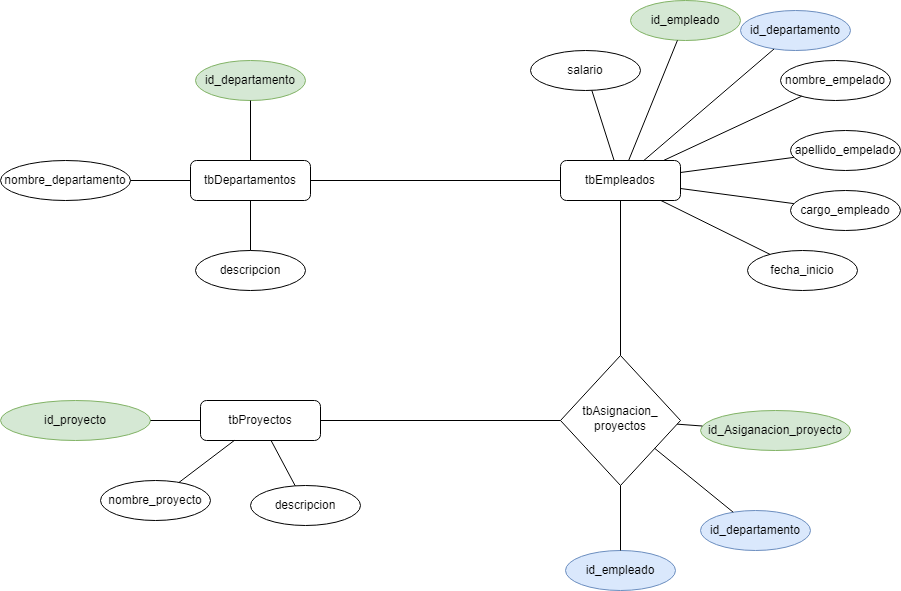

The diagram above was exported from draw.io. Its source (the exported page's mxGraphModel, read from the mxfile embedded in the PNG):
<mxGraphModel dx="2261" dy="1949" grid="1" gridSize="10" guides="1" tooltips="1" connect="1" arrows="1" fold="1" page="1" pageScale="1" pageWidth="827" pageHeight="1169" math="0" shadow="0">
  <root>
    <mxCell id="WIyWlLk6GJQsqaUBKTNV-0" />
    <mxCell id="WIyWlLk6GJQsqaUBKTNV-1" parent="WIyWlLk6GJQsqaUBKTNV-0" />
    <mxCell id="WIyWlLk6GJQsqaUBKTNV-3" value="tbDepartamentos" style="rounded=1;whiteSpace=wrap;html=1;fontSize=12;glass=0;strokeWidth=1;shadow=0;" parent="WIyWlLk6GJQsqaUBKTNV-1" vertex="1">
      <mxGeometry x="160" y="80" width="120" height="40" as="geometry" />
    </mxCell>
    <mxCell id="WIyWlLk6GJQsqaUBKTNV-7" value="tbEmpleados" style="rounded=1;whiteSpace=wrap;html=1;fontSize=12;glass=0;strokeWidth=1;shadow=0;" parent="WIyWlLk6GJQsqaUBKTNV-1" vertex="1">
      <mxGeometry x="530" y="80" width="120" height="40" as="geometry" />
    </mxCell>
    <mxCell id="WIyWlLk6GJQsqaUBKTNV-10" value="tbAsignacion_&lt;br&gt;proyectos" style="rhombus;whiteSpace=wrap;html=1;shadow=0;fontFamily=Helvetica;fontSize=12;align=center;strokeWidth=1;spacing=6;spacingTop=-4;direction=south;" parent="WIyWlLk6GJQsqaUBKTNV-1" vertex="1">
      <mxGeometry x="530" y="275" width="120" height="130" as="geometry" />
    </mxCell>
    <mxCell id="WIyWlLk6GJQsqaUBKTNV-11" value="tbProyectos" style="rounded=1;whiteSpace=wrap;html=1;fontSize=12;glass=0;strokeWidth=1;shadow=0;" parent="WIyWlLk6GJQsqaUBKTNV-1" vertex="1">
      <mxGeometry x="170" y="320" width="120" height="40" as="geometry" />
    </mxCell>
    <mxCell id="v_UTHkc3LmkbvAYUrP4T-1" value="" style="endArrow=none;html=1;rounded=0;" edge="1" parent="WIyWlLk6GJQsqaUBKTNV-1" source="WIyWlLk6GJQsqaUBKTNV-7" target="WIyWlLk6GJQsqaUBKTNV-3">
      <mxGeometry width="50" height="50" relative="1" as="geometry">
        <mxPoint x="230" y="230" as="sourcePoint" />
        <mxPoint x="280" y="180" as="targetPoint" />
      </mxGeometry>
    </mxCell>
    <mxCell id="v_UTHkc3LmkbvAYUrP4T-2" value="" style="endArrow=none;html=1;rounded=0;" edge="1" parent="WIyWlLk6GJQsqaUBKTNV-1" source="WIyWlLk6GJQsqaUBKTNV-7" target="WIyWlLk6GJQsqaUBKTNV-10">
      <mxGeometry width="50" height="50" relative="1" as="geometry">
        <mxPoint x="390" y="430" as="sourcePoint" />
        <mxPoint x="440" y="380" as="targetPoint" />
      </mxGeometry>
    </mxCell>
    <mxCell id="v_UTHkc3LmkbvAYUrP4T-3" value="" style="endArrow=none;html=1;rounded=0;" edge="1" parent="WIyWlLk6GJQsqaUBKTNV-1" source="WIyWlLk6GJQsqaUBKTNV-10" target="WIyWlLk6GJQsqaUBKTNV-11">
      <mxGeometry width="50" height="50" relative="1" as="geometry">
        <mxPoint x="50" y="450" as="sourcePoint" />
        <mxPoint x="100" y="400" as="targetPoint" />
      </mxGeometry>
    </mxCell>
    <mxCell id="v_UTHkc3LmkbvAYUrP4T-4" value="nombre_departamento" style="ellipse;whiteSpace=wrap;html=1;" vertex="1" parent="WIyWlLk6GJQsqaUBKTNV-1">
      <mxGeometry x="-30" y="80" width="130" height="40" as="geometry" />
    </mxCell>
    <mxCell id="v_UTHkc3LmkbvAYUrP4T-5" value="descripcion" style="ellipse;whiteSpace=wrap;html=1;" vertex="1" parent="WIyWlLk6GJQsqaUBKTNV-1">
      <mxGeometry x="165" y="170" width="110" height="40" as="geometry" />
    </mxCell>
    <mxCell id="v_UTHkc3LmkbvAYUrP4T-6" value="id_departamento" style="ellipse;whiteSpace=wrap;html=1;fillColor=#d5e8d4;strokeColor=#82b366;" vertex="1" parent="WIyWlLk6GJQsqaUBKTNV-1">
      <mxGeometry x="165" y="-20" width="110" height="40" as="geometry" />
    </mxCell>
    <mxCell id="v_UTHkc3LmkbvAYUrP4T-7" value="" style="endArrow=none;html=1;rounded=0;" edge="1" parent="WIyWlLk6GJQsqaUBKTNV-1" source="WIyWlLk6GJQsqaUBKTNV-3" target="v_UTHkc3LmkbvAYUrP4T-6">
      <mxGeometry width="50" height="50" relative="1" as="geometry">
        <mxPoint x="-20" y="310" as="sourcePoint" />
        <mxPoint x="30" y="260" as="targetPoint" />
      </mxGeometry>
    </mxCell>
    <mxCell id="v_UTHkc3LmkbvAYUrP4T-8" value="" style="endArrow=none;html=1;rounded=0;" edge="1" parent="WIyWlLk6GJQsqaUBKTNV-1" source="v_UTHkc3LmkbvAYUrP4T-4" target="WIyWlLk6GJQsqaUBKTNV-3">
      <mxGeometry width="50" height="50" relative="1" as="geometry">
        <mxPoint x="-10" y="320" as="sourcePoint" />
        <mxPoint x="40" y="270" as="targetPoint" />
      </mxGeometry>
    </mxCell>
    <mxCell id="v_UTHkc3LmkbvAYUrP4T-9" value="" style="endArrow=none;html=1;rounded=0;" edge="1" parent="WIyWlLk6GJQsqaUBKTNV-1" source="v_UTHkc3LmkbvAYUrP4T-5" target="WIyWlLk6GJQsqaUBKTNV-3">
      <mxGeometry width="50" height="50" relative="1" as="geometry">
        <mxPoint y="330" as="sourcePoint" />
        <mxPoint x="50" y="280" as="targetPoint" />
      </mxGeometry>
    </mxCell>
    <mxCell id="v_UTHkc3LmkbvAYUrP4T-10" value="id_empleado" style="ellipse;whiteSpace=wrap;html=1;fillColor=#d5e8d4;strokeColor=#82b366;" vertex="1" parent="WIyWlLk6GJQsqaUBKTNV-1">
      <mxGeometry x="600" y="-80" width="110" height="40" as="geometry" />
    </mxCell>
    <mxCell id="v_UTHkc3LmkbvAYUrP4T-11" value="nombre_empelado" style="ellipse;whiteSpace=wrap;html=1;" vertex="1" parent="WIyWlLk6GJQsqaUBKTNV-1">
      <mxGeometry x="750" y="-20" width="110" height="40" as="geometry" />
    </mxCell>
    <mxCell id="v_UTHkc3LmkbvAYUrP4T-12" value="apellido_empelado" style="ellipse;whiteSpace=wrap;html=1;" vertex="1" parent="WIyWlLk6GJQsqaUBKTNV-1">
      <mxGeometry x="760" y="50" width="110" height="40" as="geometry" />
    </mxCell>
    <mxCell id="v_UTHkc3LmkbvAYUrP4T-13" value="cargo_empleado" style="ellipse;whiteSpace=wrap;html=1;" vertex="1" parent="WIyWlLk6GJQsqaUBKTNV-1">
      <mxGeometry x="760" y="110" width="110" height="40" as="geometry" />
    </mxCell>
    <mxCell id="v_UTHkc3LmkbvAYUrP4T-14" value="salario" style="ellipse;whiteSpace=wrap;html=1;" vertex="1" parent="WIyWlLk6GJQsqaUBKTNV-1">
      <mxGeometry x="500" y="-30" width="110" height="40" as="geometry" />
    </mxCell>
    <mxCell id="v_UTHkc3LmkbvAYUrP4T-17" value="fecha_inicio" style="ellipse;whiteSpace=wrap;html=1;" vertex="1" parent="WIyWlLk6GJQsqaUBKTNV-1">
      <mxGeometry x="717" y="170" width="110" height="40" as="geometry" />
    </mxCell>
    <mxCell id="v_UTHkc3LmkbvAYUrP4T-18" value="id_departamento" style="ellipse;whiteSpace=wrap;html=1;fillColor=#dae8fc;strokeColor=#6c8ebf;" vertex="1" parent="WIyWlLk6GJQsqaUBKTNV-1">
      <mxGeometry x="710" y="-70" width="110" height="40" as="geometry" />
    </mxCell>
    <mxCell id="v_UTHkc3LmkbvAYUrP4T-19" value="" style="endArrow=none;html=1;rounded=0;" edge="1" parent="WIyWlLk6GJQsqaUBKTNV-1" source="WIyWlLk6GJQsqaUBKTNV-7" target="v_UTHkc3LmkbvAYUrP4T-14">
      <mxGeometry width="50" height="50" relative="1" as="geometry">
        <mxPoint x="230" y="90" as="sourcePoint" />
        <mxPoint x="230" y="30" as="targetPoint" />
      </mxGeometry>
    </mxCell>
    <mxCell id="v_UTHkc3LmkbvAYUrP4T-20" value="" style="endArrow=none;html=1;rounded=0;" edge="1" parent="WIyWlLk6GJQsqaUBKTNV-1" source="WIyWlLk6GJQsqaUBKTNV-7" target="v_UTHkc3LmkbvAYUrP4T-10">
      <mxGeometry width="50" height="50" relative="1" as="geometry">
        <mxPoint x="240" y="100" as="sourcePoint" />
        <mxPoint x="240" y="40" as="targetPoint" />
      </mxGeometry>
    </mxCell>
    <mxCell id="v_UTHkc3LmkbvAYUrP4T-21" value="" style="endArrow=none;html=1;rounded=0;" edge="1" parent="WIyWlLk6GJQsqaUBKTNV-1" source="v_UTHkc3LmkbvAYUrP4T-18" target="WIyWlLk6GJQsqaUBKTNV-7">
      <mxGeometry width="50" height="50" relative="1" as="geometry">
        <mxPoint x="597" y="90" as="sourcePoint" />
        <mxPoint x="578" y="-30" as="targetPoint" />
      </mxGeometry>
    </mxCell>
    <mxCell id="v_UTHkc3LmkbvAYUrP4T-22" value="" style="endArrow=none;html=1;rounded=0;" edge="1" parent="WIyWlLk6GJQsqaUBKTNV-1" source="v_UTHkc3LmkbvAYUrP4T-17" target="WIyWlLk6GJQsqaUBKTNV-7">
      <mxGeometry width="50" height="50" relative="1" as="geometry">
        <mxPoint x="607" y="100" as="sourcePoint" />
        <mxPoint x="588" y="-20" as="targetPoint" />
      </mxGeometry>
    </mxCell>
    <mxCell id="v_UTHkc3LmkbvAYUrP4T-23" value="" style="endArrow=none;html=1;rounded=0;" edge="1" parent="WIyWlLk6GJQsqaUBKTNV-1" source="v_UTHkc3LmkbvAYUrP4T-13" target="WIyWlLk6GJQsqaUBKTNV-7">
      <mxGeometry width="50" height="50" relative="1" as="geometry">
        <mxPoint x="617" y="110" as="sourcePoint" />
        <mxPoint x="598" y="-10" as="targetPoint" />
      </mxGeometry>
    </mxCell>
    <mxCell id="v_UTHkc3LmkbvAYUrP4T-24" value="" style="endArrow=none;html=1;rounded=0;" edge="1" parent="WIyWlLk6GJQsqaUBKTNV-1" source="v_UTHkc3LmkbvAYUrP4T-12" target="WIyWlLk6GJQsqaUBKTNV-7">
      <mxGeometry width="50" height="50" relative="1" as="geometry">
        <mxPoint x="627" y="120" as="sourcePoint" />
        <mxPoint x="608" as="targetPoint" />
      </mxGeometry>
    </mxCell>
    <mxCell id="v_UTHkc3LmkbvAYUrP4T-25" value="" style="endArrow=none;html=1;rounded=0;" edge="1" parent="WIyWlLk6GJQsqaUBKTNV-1" source="v_UTHkc3LmkbvAYUrP4T-11" target="WIyWlLk6GJQsqaUBKTNV-7">
      <mxGeometry width="50" height="50" relative="1" as="geometry">
        <mxPoint x="637" y="130" as="sourcePoint" />
        <mxPoint x="618" y="10" as="targetPoint" />
      </mxGeometry>
    </mxCell>
    <mxCell id="v_UTHkc3LmkbvAYUrP4T-26" value="id_Asiganacion_proyecto" style="ellipse;whiteSpace=wrap;html=1;fillColor=#d5e8d4;strokeColor=#82b366;" vertex="1" parent="WIyWlLk6GJQsqaUBKTNV-1">
      <mxGeometry x="670" y="330" width="150" height="40" as="geometry" />
    </mxCell>
    <mxCell id="v_UTHkc3LmkbvAYUrP4T-27" value="id_departamento" style="ellipse;whiteSpace=wrap;html=1;fillColor=#dae8fc;strokeColor=#6c8ebf;" vertex="1" parent="WIyWlLk6GJQsqaUBKTNV-1">
      <mxGeometry x="670" y="430" width="110" height="40" as="geometry" />
    </mxCell>
    <mxCell id="v_UTHkc3LmkbvAYUrP4T-28" value="id_empleado" style="ellipse;whiteSpace=wrap;html=1;fillColor=#dae8fc;strokeColor=#6c8ebf;" vertex="1" parent="WIyWlLk6GJQsqaUBKTNV-1">
      <mxGeometry x="535" y="470" width="110" height="40" as="geometry" />
    </mxCell>
    <mxCell id="v_UTHkc3LmkbvAYUrP4T-29" value="" style="endArrow=none;html=1;rounded=0;" edge="1" parent="WIyWlLk6GJQsqaUBKTNV-1" source="v_UTHkc3LmkbvAYUrP4T-28" target="WIyWlLk6GJQsqaUBKTNV-10">
      <mxGeometry width="50" height="50" relative="1" as="geometry">
        <mxPoint x="600" y="130" as="sourcePoint" />
        <mxPoint x="600" y="285" as="targetPoint" />
      </mxGeometry>
    </mxCell>
    <mxCell id="v_UTHkc3LmkbvAYUrP4T-30" value="" style="endArrow=none;html=1;rounded=0;" edge="1" parent="WIyWlLk6GJQsqaUBKTNV-1" source="v_UTHkc3LmkbvAYUrP4T-27" target="WIyWlLk6GJQsqaUBKTNV-10">
      <mxGeometry width="50" height="50" relative="1" as="geometry">
        <mxPoint x="610" y="140" as="sourcePoint" />
        <mxPoint x="610" y="295" as="targetPoint" />
      </mxGeometry>
    </mxCell>
    <mxCell id="v_UTHkc3LmkbvAYUrP4T-31" value="" style="endArrow=none;html=1;rounded=0;" edge="1" parent="WIyWlLk6GJQsqaUBKTNV-1" source="v_UTHkc3LmkbvAYUrP4T-26" target="WIyWlLk6GJQsqaUBKTNV-10">
      <mxGeometry width="50" height="50" relative="1" as="geometry">
        <mxPoint x="620" y="150" as="sourcePoint" />
        <mxPoint x="620" y="305" as="targetPoint" />
      </mxGeometry>
    </mxCell>
    <mxCell id="v_UTHkc3LmkbvAYUrP4T-33" value="id_proyecto" style="ellipse;whiteSpace=wrap;html=1;fillColor=#d5e8d4;strokeColor=#82b366;" vertex="1" parent="WIyWlLk6GJQsqaUBKTNV-1">
      <mxGeometry x="-30" y="320" width="150" height="40" as="geometry" />
    </mxCell>
    <mxCell id="v_UTHkc3LmkbvAYUrP4T-34" value="nombre_proyecto" style="ellipse;whiteSpace=wrap;html=1;" vertex="1" parent="WIyWlLk6GJQsqaUBKTNV-1">
      <mxGeometry x="70" y="400" width="110" height="40" as="geometry" />
    </mxCell>
    <mxCell id="v_UTHkc3LmkbvAYUrP4T-35" value="descripcion" style="ellipse;whiteSpace=wrap;html=1;" vertex="1" parent="WIyWlLk6GJQsqaUBKTNV-1">
      <mxGeometry x="220" y="405" width="110" height="40" as="geometry" />
    </mxCell>
    <mxCell id="v_UTHkc3LmkbvAYUrP4T-36" value="" style="endArrow=none;html=1;rounded=0;" edge="1" parent="WIyWlLk6GJQsqaUBKTNV-1" source="v_UTHkc3LmkbvAYUrP4T-33" target="WIyWlLk6GJQsqaUBKTNV-11">
      <mxGeometry width="50" height="50" relative="1" as="geometry">
        <mxPoint x="600" y="480" as="sourcePoint" />
        <mxPoint x="600" y="415" as="targetPoint" />
      </mxGeometry>
    </mxCell>
    <mxCell id="v_UTHkc3LmkbvAYUrP4T-37" value="" style="endArrow=none;html=1;rounded=0;" edge="1" parent="WIyWlLk6GJQsqaUBKTNV-1" source="v_UTHkc3LmkbvAYUrP4T-34" target="WIyWlLk6GJQsqaUBKTNV-11">
      <mxGeometry width="50" height="50" relative="1" as="geometry">
        <mxPoint x="610" y="490" as="sourcePoint" />
        <mxPoint x="610" y="425" as="targetPoint" />
      </mxGeometry>
    </mxCell>
    <mxCell id="v_UTHkc3LmkbvAYUrP4T-38" value="" style="endArrow=none;html=1;rounded=0;" edge="1" parent="WIyWlLk6GJQsqaUBKTNV-1" source="v_UTHkc3LmkbvAYUrP4T-35" target="WIyWlLk6GJQsqaUBKTNV-11">
      <mxGeometry width="50" height="50" relative="1" as="geometry">
        <mxPoint x="620" y="500" as="sourcePoint" />
        <mxPoint x="620" y="435" as="targetPoint" />
      </mxGeometry>
    </mxCell>
  </root>
</mxGraphModel>